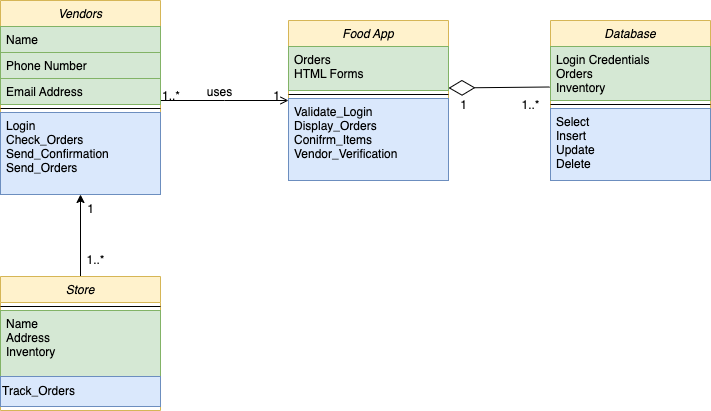

The diagram above was exported from draw.io. Its source (the exported page's mxGraphModel, read from the mxfile embedded in the PNG):
<mxGraphModel dx="1538" dy="777" grid="1" gridSize="10" guides="1" tooltips="1" connect="1" arrows="1" fold="1" page="1" pageScale="1" pageWidth="1000" pageHeight="1000" math="0" shadow="0">
  <root>
    <mxCell id="0" />
    <mxCell id="1" parent="0" />
    <mxCell id="doDlPdSXoE9VUNox3s0g-8" value="Food App" style="swimlane;fontStyle=2;align=center;verticalAlign=top;childLayout=stackLayout;horizontal=1;startSize=26;horizontalStack=0;resizeParent=1;resizeLast=0;collapsible=1;marginBottom=0;rounded=0;shadow=0;strokeWidth=1;fillColor=#fff2cc;strokeColor=#d6b656;" parent="1" vertex="1">
      <mxGeometry x="508" y="120" width="160" height="160" as="geometry">
        <mxRectangle x="550" y="140" width="160" height="26" as="alternateBounds" />
      </mxGeometry>
    </mxCell>
    <mxCell id="doDlPdSXoE9VUNox3s0g-9" value="Orders&#10;HTML Forms" style="text;align=left;verticalAlign=top;spacingLeft=4;spacingRight=4;overflow=hidden;rotatable=0;points=[[0,0.5],[1,0.5]];portConstraint=eastwest;fillColor=#d5e8d4;strokeColor=#82b366;" parent="doDlPdSXoE9VUNox3s0g-8" vertex="1">
      <mxGeometry y="26" width="160" height="44" as="geometry" />
    </mxCell>
    <mxCell id="doDlPdSXoE9VUNox3s0g-10" value="" style="line;html=1;strokeWidth=1;align=left;verticalAlign=middle;spacingTop=-1;spacingLeft=3;spacingRight=3;rotatable=0;labelPosition=right;points=[];portConstraint=eastwest;" parent="doDlPdSXoE9VUNox3s0g-8" vertex="1">
      <mxGeometry y="70" width="160" height="8" as="geometry" />
    </mxCell>
    <mxCell id="doDlPdSXoE9VUNox3s0g-11" value="Validate_Login&#10;Display_Orders&#10;Conifrm_Items&#10;Vendor_Verification" style="text;align=left;verticalAlign=top;spacingLeft=4;spacingRight=4;overflow=hidden;rotatable=0;points=[[0,0.5],[1,0.5]];portConstraint=eastwest;fillColor=#dae8fc;strokeColor=#6c8ebf;" parent="doDlPdSXoE9VUNox3s0g-8" vertex="1">
      <mxGeometry y="78" width="160" height="82" as="geometry" />
    </mxCell>
    <mxCell id="doDlPdSXoE9VUNox3s0g-12" value="" style="endArrow=open;shadow=0;strokeWidth=1;rounded=0;endFill=1;edgeStyle=elbowEdgeStyle;elbow=vertical;" parent="1" target="doDlPdSXoE9VUNox3s0g-8" edge="1">
      <mxGeometry x="0.5" y="41" relative="1" as="geometry">
        <mxPoint x="380" y="200" as="sourcePoint" />
        <mxPoint x="540" y="192" as="targetPoint" />
        <mxPoint x="-40" y="32" as="offset" />
      </mxGeometry>
    </mxCell>
    <mxCell id="doDlPdSXoE9VUNox3s0g-13" value="1..*" style="resizable=0;align=left;verticalAlign=bottom;labelBackgroundColor=none;fontSize=12;" parent="doDlPdSXoE9VUNox3s0g-12" connectable="0" vertex="1">
      <mxGeometry x="-1" relative="1" as="geometry">
        <mxPoint y="4" as="offset" />
      </mxGeometry>
    </mxCell>
    <mxCell id="doDlPdSXoE9VUNox3s0g-14" value="1" style="resizable=0;align=right;verticalAlign=bottom;labelBackgroundColor=none;fontSize=12;" parent="doDlPdSXoE9VUNox3s0g-12" connectable="0" vertex="1">
      <mxGeometry x="1" relative="1" as="geometry">
        <mxPoint x="-7" y="4" as="offset" />
      </mxGeometry>
    </mxCell>
    <mxCell id="doDlPdSXoE9VUNox3s0g-15" value="uses" style="text;html=1;resizable=0;points=[];;align=center;verticalAlign=middle;labelBackgroundColor=none;rounded=0;shadow=0;strokeWidth=1;fontSize=12;" parent="doDlPdSXoE9VUNox3s0g-12" connectable="0" vertex="1">
      <mxGeometry x="0.5" y="49" relative="1" as="geometry">
        <mxPoint x="-38" y="40" as="offset" />
      </mxGeometry>
    </mxCell>
    <mxCell id="doDlPdSXoE9VUNox3s0g-42" value="" style="edgeStyle=orthogonalEdgeStyle;rounded=0;orthogonalLoop=1;jettySize=auto;html=1;entryX=0.5;entryY=1;entryDx=0;entryDy=0;" parent="1" source="doDlPdSXoE9VUNox3s0g-16" target="doDlPdSXoE9VUNox3s0g-32" edge="1">
      <mxGeometry relative="1" as="geometry" />
    </mxCell>
    <mxCell id="doDlPdSXoE9VUNox3s0g-16" value="Store" style="swimlane;fontStyle=2;align=center;verticalAlign=top;childLayout=stackLayout;horizontal=1;startSize=26;horizontalStack=0;resizeParent=1;resizeLast=0;collapsible=1;marginBottom=0;rounded=0;shadow=0;strokeWidth=1;fillColor=#fff2cc;strokeColor=#d6b656;" parent="1" vertex="1">
      <mxGeometry x="220" y="376" width="160" height="134" as="geometry">
        <mxRectangle x="230" y="140" width="160" height="26" as="alternateBounds" />
      </mxGeometry>
    </mxCell>
    <mxCell id="doDlPdSXoE9VUNox3s0g-18" value="" style="line;html=1;strokeWidth=1;align=left;verticalAlign=middle;spacingTop=-1;spacingLeft=3;spacingRight=3;rotatable=0;labelPosition=right;points=[];portConstraint=eastwest;" parent="doDlPdSXoE9VUNox3s0g-16" vertex="1">
      <mxGeometry y="26" width="160" height="8" as="geometry" />
    </mxCell>
    <mxCell id="doDlPdSXoE9VUNox3s0g-17" value="Name&#10;Address&#10;Inventory" style="text;align=left;verticalAlign=top;spacingLeft=4;spacingRight=4;overflow=hidden;rotatable=0;points=[[0,0.5],[1,0.5]];portConstraint=eastwest;rounded=0;shadow=0;html=0;fillColor=#d5e8d4;strokeColor=#82b366;" parent="doDlPdSXoE9VUNox3s0g-16" vertex="1">
      <mxGeometry y="34" width="160" height="66" as="geometry" />
    </mxCell>
    <mxCell id="doDlPdSXoE9VUNox3s0g-19" value="Track_Orders" style="text;html=1;align=left;verticalAlign=middle;resizable=0;points=[];autosize=1;strokeColor=#6c8ebf;fillColor=#dae8fc;" parent="doDlPdSXoE9VUNox3s0g-16" vertex="1">
      <mxGeometry y="100" width="160" height="30" as="geometry" />
    </mxCell>
    <mxCell id="doDlPdSXoE9VUNox3s0g-22" value="Database" style="swimlane;fontStyle=2;align=center;verticalAlign=top;childLayout=stackLayout;horizontal=1;startSize=26;horizontalStack=0;resizeParent=1;resizeLast=0;collapsible=1;marginBottom=0;rounded=0;shadow=0;strokeWidth=1;fillColor=#fff2cc;strokeColor=#d6b656;" parent="1" vertex="1">
      <mxGeometry x="770" y="120" width="160" height="160" as="geometry">
        <mxRectangle x="550" y="140" width="160" height="26" as="alternateBounds" />
      </mxGeometry>
    </mxCell>
    <mxCell id="doDlPdSXoE9VUNox3s0g-23" value="Login Credentials&#10;Orders&#10;Inventory" style="text;align=left;verticalAlign=top;spacingLeft=4;spacingRight=4;overflow=hidden;rotatable=0;points=[[0,0.5],[1,0.5]];portConstraint=eastwest;fillColor=#d5e8d4;strokeColor=#82b366;" parent="doDlPdSXoE9VUNox3s0g-22" vertex="1">
      <mxGeometry y="26" width="160" height="54" as="geometry" />
    </mxCell>
    <mxCell id="doDlPdSXoE9VUNox3s0g-24" value="" style="line;html=1;strokeWidth=1;align=left;verticalAlign=middle;spacingTop=-1;spacingLeft=3;spacingRight=3;rotatable=0;labelPosition=right;points=[];portConstraint=eastwest;" parent="doDlPdSXoE9VUNox3s0g-22" vertex="1">
      <mxGeometry y="80" width="160" height="8" as="geometry" />
    </mxCell>
    <mxCell id="doDlPdSXoE9VUNox3s0g-25" value="Select&#10;Insert&#10;Update&#10;Delete" style="text;align=left;verticalAlign=top;spacingLeft=4;spacingRight=4;overflow=hidden;rotatable=0;points=[[0,0.5],[1,0.5]];portConstraint=eastwest;fillColor=#dae8fc;strokeColor=#6c8ebf;" parent="doDlPdSXoE9VUNox3s0g-22" vertex="1">
      <mxGeometry y="88" width="160" height="72" as="geometry" />
    </mxCell>
    <mxCell id="doDlPdSXoE9VUNox3s0g-26" value="" style="endArrow=diamondThin;endFill=0;endSize=24;html=1;rounded=0;exitX=-0.006;exitY=0.75;exitDx=0;exitDy=0;exitPerimeter=0;entryX=1;entryY=0.943;entryDx=0;entryDy=0;entryPerimeter=0;" parent="1" source="doDlPdSXoE9VUNox3s0g-23" target="doDlPdSXoE9VUNox3s0g-9" edge="1">
      <mxGeometry width="160" relative="1" as="geometry">
        <mxPoint x="420" y="430" as="sourcePoint" />
        <mxPoint x="670" y="202" as="targetPoint" />
      </mxGeometry>
    </mxCell>
    <mxCell id="doDlPdSXoE9VUNox3s0g-27" value="1" style="text;html=1;align=center;verticalAlign=middle;resizable=0;points=[];autosize=1;strokeColor=none;fillColor=none;" parent="1" vertex="1">
      <mxGeometry x="668" y="190" width="30" height="30" as="geometry" />
    </mxCell>
    <mxCell id="doDlPdSXoE9VUNox3s0g-28" value="1..*" style="text;html=1;align=center;verticalAlign=middle;resizable=0;points=[];autosize=1;strokeColor=none;fillColor=none;" parent="1" vertex="1">
      <mxGeometry x="730" y="190" width="40" height="30" as="geometry" />
    </mxCell>
    <mxCell id="doDlPdSXoE9VUNox3s0g-32" value="Vendors" style="swimlane;fontStyle=2;align=center;verticalAlign=top;childLayout=stackLayout;horizontal=1;startSize=26;horizontalStack=0;resizeParent=1;resizeLast=0;collapsible=1;marginBottom=0;rounded=0;shadow=0;strokeWidth=1;fillColor=#fff2cc;strokeColor=#d6b656;" parent="1" vertex="1">
      <mxGeometry x="220" y="100" width="160" height="194" as="geometry">
        <mxRectangle x="550" y="140" width="160" height="26" as="alternateBounds" />
      </mxGeometry>
    </mxCell>
    <mxCell id="doDlPdSXoE9VUNox3s0g-36" value="Name" style="text;align=left;verticalAlign=top;spacingLeft=4;spacingRight=4;overflow=hidden;rotatable=0;points=[[0,0.5],[1,0.5]];portConstraint=eastwest;fillColor=#d5e8d4;strokeColor=#82b366;" parent="doDlPdSXoE9VUNox3s0g-32" vertex="1">
      <mxGeometry y="26" width="160" height="26" as="geometry" />
    </mxCell>
    <mxCell id="doDlPdSXoE9VUNox3s0g-37" value="Phone Number" style="text;align=left;verticalAlign=top;spacingLeft=4;spacingRight=4;overflow=hidden;rotatable=0;points=[[0,0.5],[1,0.5]];portConstraint=eastwest;rounded=0;shadow=0;html=0;fillColor=#d5e8d4;strokeColor=#82b366;" parent="doDlPdSXoE9VUNox3s0g-32" vertex="1">
      <mxGeometry y="52" width="160" height="26" as="geometry" />
    </mxCell>
    <mxCell id="doDlPdSXoE9VUNox3s0g-38" value="Email Address" style="text;align=left;verticalAlign=top;spacingLeft=4;spacingRight=4;overflow=hidden;rotatable=0;points=[[0,0.5],[1,0.5]];portConstraint=eastwest;rounded=0;shadow=0;html=0;fillColor=#d5e8d4;strokeColor=#82b366;" parent="doDlPdSXoE9VUNox3s0g-32" vertex="1">
      <mxGeometry y="78" width="160" height="26" as="geometry" />
    </mxCell>
    <mxCell id="doDlPdSXoE9VUNox3s0g-34" value="" style="line;html=1;strokeWidth=1;align=left;verticalAlign=middle;spacingTop=-1;spacingLeft=3;spacingRight=3;rotatable=0;labelPosition=right;points=[];portConstraint=eastwest;" parent="doDlPdSXoE9VUNox3s0g-32" vertex="1">
      <mxGeometry y="104" width="160" height="8" as="geometry" />
    </mxCell>
    <mxCell id="doDlPdSXoE9VUNox3s0g-35" value="Login&#10;Check_Orders&#10;Send_Confirmation&#10;Send_Orders" style="text;align=left;verticalAlign=top;spacingLeft=4;spacingRight=4;overflow=hidden;rotatable=0;points=[[0,0.5],[1,0.5]];portConstraint=eastwest;fillColor=#dae8fc;strokeColor=#6c8ebf;" parent="doDlPdSXoE9VUNox3s0g-32" vertex="1">
      <mxGeometry y="112" width="160" height="82" as="geometry" />
    </mxCell>
    <mxCell id="doDlPdSXoE9VUNox3s0g-44" value="1" style="text;html=1;align=center;verticalAlign=middle;resizable=0;points=[];autosize=1;strokeColor=none;fillColor=none;" parent="1" vertex="1">
      <mxGeometry x="295" y="294" width="30" height="30" as="geometry" />
    </mxCell>
    <mxCell id="doDlPdSXoE9VUNox3s0g-45" value="1..*" style="text;html=1;align=center;verticalAlign=middle;resizable=0;points=[];autosize=1;strokeColor=none;fillColor=none;" parent="1" vertex="1">
      <mxGeometry x="295" y="345" width="40" height="30" as="geometry" />
    </mxCell>
  </root>
</mxGraphModel>